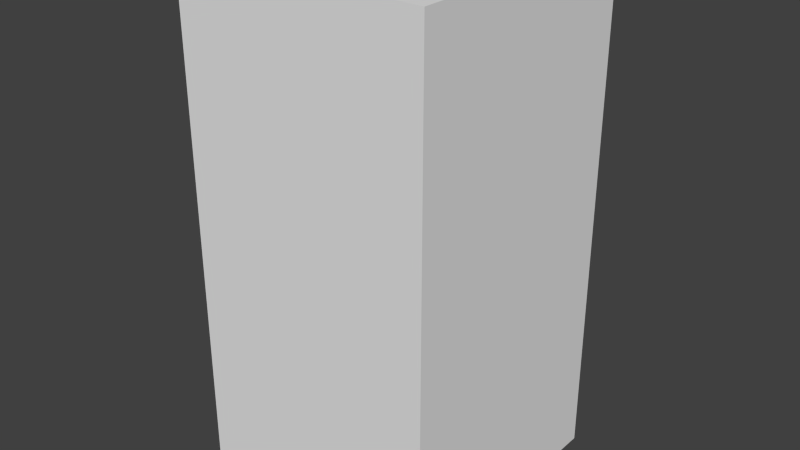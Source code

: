 # Source: yellowStopSeven.blend  (saved by Blender 2.68.0; exported with 4.5.12 LTS)
import bpy
from mathutils import Matrix  # noqa: F401  (used for matrix-valued properties, if any)

bpy.ops.wm.read_factory_settings(use_empty=True)
scene = bpy.context.scene
scene.name = 'Scene'

# ---- collections
col_collection_1 = bpy.data.collections.new('Collection 1'); scene.collection.children.link(col_collection_1)

# ---- world
world_world = bpy.data.worlds.new('World'); scene.world = world_world
world_world.color = (0.05088, 0.05088, 0.05088)
world_world.use_sun_shadow = False
world_world.sun_shadow_jitter_overblur = 0.0
world_world.cycles.sampling_method = 'MANUAL'
world_world.cycles.sample_map_resolution = 256

# ---- meshes
me_yellowstopseven = bpy.data.meshes.new('yellowStopSeven')
me_yellowstopseven.from_pydata([(-0.5, -0.5, -1.0), (-0.5, 0.5, -1.0), (0.5, 0.5, -1.0), (0.5, -0.5, -1.0), (-0.5, -0.5, 1.0), (-0.5, 0.5, 1.0), (0.5, 0.5, 1.0), (0.5, -0.5, 1.0)], [], [(4, 5, 1, 0), (5, 6, 2, 1), (6, 7, 3, 2), (7, 4, 0, 3), (0, 1, 2, 3), (7, 6, 5, 4)])
me_yellowstopseven.use_remesh_preserve_volume = False
me_yellowstopseven.use_remesh_preserve_attributes = False
me_yellowstopseven.use_mirror_vertex_groups = False
me_yellowstopseven.update()

# ---- objects
ob_yellowstopseven = bpy.data.objects.new('yellowStopSeven', me_yellowstopseven)

# ---- transforms, parenting, visibility, modifiers, constraints
ob_yellowstopseven.location = (0.0, 0.0, 0.0)
ob_yellowstopseven.lineart.crease_threshold = 0.0

# ---- collection membership
col_collection_1.objects.link(ob_yellowstopseven)

# ---- scene / render settings (as saved in the file)
scene.frame_start = 1; scene.frame_end = 250; scene.frame_set(1)
scene.render.engine = 'BLENDER_EEVEE_NEXT'
scene.render.image_settings.color_mode = 'RGB'
scene.render.image_settings.compression = 90
scene.render.resolution_percentage = 50
scene.render.dither_intensity = 0.0
scene.cycles.use_denoising = False
scene.cycles.samples = 10
scene.cycles.sampling_pattern = 'TABULATED_SOBOL'
scene.cycles.light_sampling_threshold = 0.0
scene.cycles.use_adaptive_sampling = False
scene.cycles.use_light_tree = False
scene.cycles.blur_glossy = 0.0
scene.cycles.volume_bounces = 1
scene.cycles.pixel_filter_type = 'GAUSSIAN'
scene.cycles.sample_clamp_indirect = 0.0
scene.view_settings.view_transform = 'Standard'
bpy.context.view_layer.update()

# ---- added for rendering (the .blend has no active camera and no usable light): camera, sun
cam_auto = bpy.data.cameras.new('AutoCamera')
cam_auto.lens = 50.0
cam_auto.sensor_width = 36.0
cam_auto.clip_end = 1000.0
ob_auto_camera = bpy.data.objects.new('AutoCamera', cam_auto)
scene.collection.objects.link(ob_auto_camera)
ob_auto_camera.location = (2.26633, -2.71959, 1.81306)
ob_auto_camera.rotation_euler = (1.09748, -7.21219e-08, 0.694738)
scene.camera = ob_auto_camera
light_auto_sun = bpy.data.lights.new('AutoSun', 'SUN')
light_auto_sun.energy = 3.0
light_auto_sun.angle = 0.0523599
ob_auto_sun = bpy.data.objects.new('AutoSun', light_auto_sun)
scene.collection.objects.link(ob_auto_sun)
ob_auto_sun.rotation_euler = (0.872665, 0.174533, 0.523599)
bpy.context.view_layer.update()

